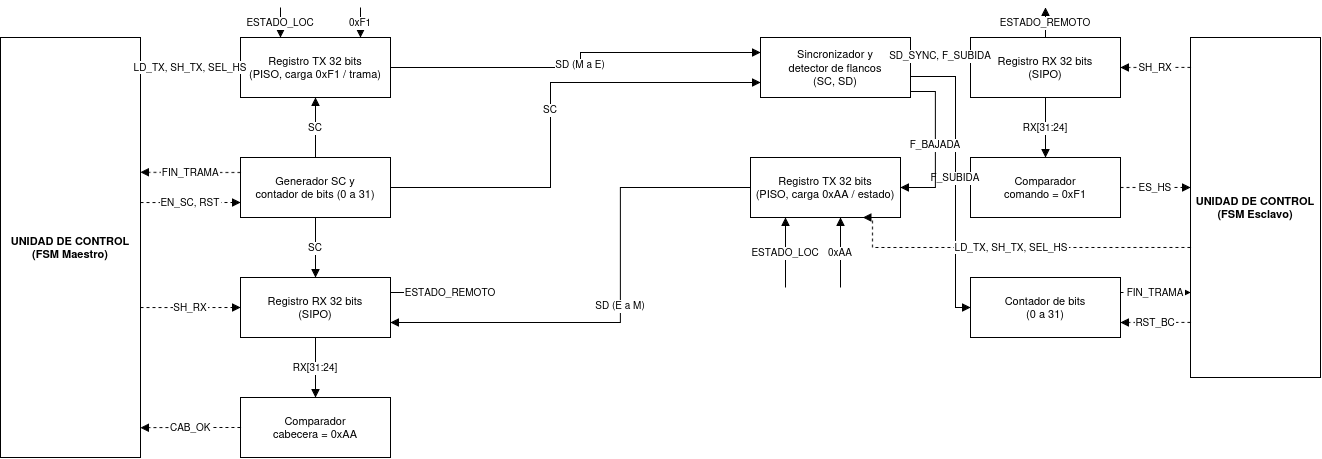

The diagram above was exported from draw.io. Its source (the exported page's mxGraphModel, read from the mxfile embedded in the PNG):
<mxGraphModel dx="1347" dy="1005" grid="1" gridSize="10" guides="1" tooltips="1" connect="1" arrows="1" fold="1" page="1" pageScale="1" pageWidth="1500" pageHeight="700" math="0" shadow="0">
  <root>
    <mxCell id="0" />
    <mxCell id="1" parent="0" />
    <mxCell id="m_cu" parent="1" style="rounded=0;whiteSpace=wrap;fillColor=#ffffff;strokeColor=#000000;fontColor=#000000;fontSize=11;fontStyle=1;" value="UNIDAD DE CONTROL&#10;(FSM Maestro)" vertex="1">
      <mxGeometry height="420" width="140" x="40" y="80" as="geometry" />
    </mxCell>
    <mxCell id="m_tx" parent="1" style="rounded=0;whiteSpace=wrap;fillColor=#ffffff;strokeColor=#000000;fontColor=#000000;fontSize=11;" value="Registro TX 32 bits&#10;(PISO, carga 0xF1 / trama)" vertex="1">
      <mxGeometry height="60" width="150" x="280" y="80" as="geometry" />
    </mxCell>
    <mxCell id="m_clk" parent="1" style="rounded=0;whiteSpace=wrap;fillColor=#ffffff;strokeColor=#000000;fontColor=#000000;fontSize=11;" value="Generador SC y&#10;contador de bits (0 a 31)" vertex="1">
      <mxGeometry height="60" width="150" x="280" y="200" as="geometry" />
    </mxCell>
    <mxCell id="m_rx" parent="1" style="rounded=0;whiteSpace=wrap;fillColor=#ffffff;strokeColor=#000000;fontColor=#000000;fontSize=11;" value="Registro RX 32 bits&#10;(SIPO)" vertex="1">
      <mxGeometry height="60" width="150" x="280" y="320" as="geometry" />
    </mxCell>
    <mxCell id="m_cmp" parent="1" style="rounded=0;whiteSpace=wrap;fillColor=#ffffff;strokeColor=#000000;fontColor=#000000;fontSize=11;" value="Comparador&#10;cabecera = 0xAA" vertex="1">
      <mxGeometry height="60" width="150" x="280" y="440" as="geometry" />
    </mxCell>
    <mxCell id="a1" edge="1" parent="1" source="m_clk" style="edgeStyle=orthogonalEdgeStyle;rounded=0;endArrow=block;endFill=1;strokeColor=#000000;fontColor=#000000;fontSize=10;labelBackgroundColor=#ffffff;exitX=0.5;exitY=0;entryX=0.5;entryY=1;" target="m_tx" value="SC">
      <mxGeometry relative="1" as="geometry" />
    </mxCell>
    <mxCell id="a2" edge="1" parent="1" source="m_clk" style="edgeStyle=orthogonalEdgeStyle;rounded=0;endArrow=block;endFill=1;strokeColor=#000000;fontColor=#000000;fontSize=10;labelBackgroundColor=#ffffff;exitX=0.5;exitY=1;entryX=0.5;entryY=0;" target="m_rx" value="SC">
      <mxGeometry relative="1" as="geometry" />
    </mxCell>
    <mxCell id="a3" edge="1" parent="1" source="m_rx" style="edgeStyle=orthogonalEdgeStyle;rounded=0;endArrow=block;endFill=1;strokeColor=#000000;fontColor=#000000;fontSize=10;labelBackgroundColor=#ffffff;exitX=0.5;exitY=1;entryX=0.5;entryY=0;" target="m_cmp" value="RX[31:24]">
      <mxGeometry relative="1" as="geometry" />
    </mxCell>
    <mxCell id="b1" edge="1" parent="1" style="endArrow=block;endFill=1;strokeColor=#000000;fontColor=#000000;fontSize=10;labelBackgroundColor=#ffffff;" value="ESTADO_LOC">
      <mxGeometry relative="1" as="geometry">
        <mxPoint x="320" y="50" as="sourcePoint" />
        <mxPoint x="320" y="80" as="targetPoint" />
      </mxGeometry>
    </mxCell>
    <mxCell id="b2" edge="1" parent="1" style="endArrow=block;endFill=1;strokeColor=#000000;fontColor=#000000;fontSize=10;labelBackgroundColor=#ffffff;" value="0xF1">
      <mxGeometry relative="1" as="geometry">
        <mxPoint x="400" y="50" as="sourcePoint" />
        <mxPoint x="400" y="80" as="targetPoint" />
      </mxGeometry>
    </mxCell>
    <mxCell id="b3" edge="1" parent="1" style="endArrow=block;endFill=1;strokeColor=#000000;fontColor=#000000;fontSize=10;labelBackgroundColor=#ffffff;" value="ESTADO_REMOTO">
      <mxGeometry relative="1" x="0.8462" as="geometry">
        <mxPoint as="offset" />
        <mxPoint x="430" y="335" as="sourcePoint" />
        <mxPoint x="495" y="335" as="targetPoint" />
      </mxGeometry>
    </mxCell>
    <mxCell id="c1" edge="1" parent="1" source="m_cu" style="edgeStyle=orthogonalEdgeStyle;rounded=0;endArrow=block;endFill=1;dashed=1;strokeColor=#000000;fontColor=#000000;fontSize=10;labelBackgroundColor=#ffffff;exitX=1;exitY=0.0714;entryX=0;entryY=0.5;" target="m_tx" value="LD_TX, SH_TX, SEL_HS">
      <mxGeometry relative="1" as="geometry" />
    </mxCell>
    <mxCell id="c2" edge="1" parent="1" source="m_cu" style="edgeStyle=orthogonalEdgeStyle;rounded=0;endArrow=block;endFill=1;dashed=1;strokeColor=#000000;fontColor=#000000;fontSize=10;labelBackgroundColor=#ffffff;exitX=1;exitY=0.393;entryX=0;entryY=0.75;" target="m_clk" value="EN_SC, RST">
      <mxGeometry relative="1" as="geometry" />
    </mxCell>
    <mxCell id="c3" edge="1" parent="1" source="m_cu" style="edgeStyle=orthogonalEdgeStyle;rounded=0;endArrow=block;endFill=1;dashed=1;strokeColor=#000000;fontColor=#000000;fontSize=10;labelBackgroundColor=#ffffff;exitX=1;exitY=0.643;entryX=0;entryY=0.5;" target="m_rx" value="SH_RX">
      <mxGeometry relative="1" as="geometry" />
    </mxCell>
    <mxCell id="s1" edge="1" parent="1" source="m_clk" style="edgeStyle=orthogonalEdgeStyle;rounded=0;endArrow=block;endFill=1;dashed=1;strokeColor=#000000;fontColor=#000000;fontSize=10;labelBackgroundColor=#ffffff;exitX=0;exitY=0.25;entryX=1;entryY=0.321;" target="m_cu" value="FIN_TRAMA">
      <mxGeometry relative="1" as="geometry" />
    </mxCell>
    <mxCell id="s2" edge="1" parent="1" source="m_cmp" style="edgeStyle=orthogonalEdgeStyle;rounded=0;endArrow=block;endFill=1;dashed=1;strokeColor=#000000;fontColor=#000000;fontSize=10;labelBackgroundColor=#ffffff;exitX=0;exitY=0.5;entryX=1;entryY=0.929;" target="m_cu" value="CAB_OK">
      <mxGeometry relative="1" as="geometry" />
    </mxCell>
    <mxCell id="s_sync" parent="1" style="rounded=0;whiteSpace=wrap;fillColor=#ffffff;strokeColor=#000000;fontColor=#000000;fontSize=11;" value="Sincronizador y&#10;detector de flancos&#10;(SC, SD)" vertex="1">
      <mxGeometry height="60" width="150" x="800" y="80" as="geometry" />
    </mxCell>
    <mxCell id="s_tx" parent="1" style="rounded=0;whiteSpace=wrap;fillColor=#ffffff;strokeColor=#000000;fontColor=#000000;fontSize=11;" value="Registro TX 32 bits&#10;(PISO, carga 0xAA / estado)" vertex="1">
      <mxGeometry height="60" width="150" x="790" y="200" as="geometry" />
    </mxCell>
    <mxCell id="s_rx" parent="1" style="rounded=0;whiteSpace=wrap;fillColor=#ffffff;strokeColor=#000000;fontColor=#000000;fontSize=11;" value="Registro RX 32 bits&#10;(SIPO)" vertex="1">
      <mxGeometry height="60" width="150" x="1010" y="80" as="geometry" />
    </mxCell>
    <mxCell id="s_cmp" parent="1" style="rounded=0;whiteSpace=wrap;fillColor=#ffffff;strokeColor=#000000;fontColor=#000000;fontSize=11;" value="Comparador&#10;comando = 0xF1" vertex="1">
      <mxGeometry height="60" width="150" x="1010" y="200" as="geometry" />
    </mxCell>
    <mxCell id="s_bc" parent="1" style="rounded=0;whiteSpace=wrap;fillColor=#ffffff;strokeColor=#000000;fontColor=#000000;fontSize=11;" value="Contador de bits&#10;(0 a 31)" vertex="1">
      <mxGeometry height="60" width="150" x="1010" y="320" as="geometry" />
    </mxCell>
    <mxCell id="s_cu" parent="1" style="rounded=0;whiteSpace=wrap;fillColor=#ffffff;strokeColor=#000000;fontColor=#000000;fontSize=11;fontStyle=1;" value="UNIDAD DE CONTROL&#10;(FSM Esclavo)" vertex="1">
      <mxGeometry height="340" width="130" x="1230" y="80" as="geometry" />
    </mxCell>
    <mxCell id="d1" edge="1" parent="1" source="s_sync" style="edgeStyle=orthogonalEdgeStyle;rounded=0;endArrow=block;endFill=1;strokeColor=#000000;fontColor=#000000;fontSize=10;labelBackgroundColor=#ffffff;exitX=1;exitY=0.3;entryX=0;entryY=0.3;" target="s_rx" value="SD_SYNC, F_SUBIDA">
      <mxGeometry relative="1" as="geometry" />
    </mxCell>
    <mxCell id="d2" edge="1" parent="1" source="s_sync" style="edgeStyle=orthogonalEdgeStyle;rounded=0;endArrow=block;endFill=1;strokeColor=#000000;fontColor=#000000;fontSize=10;labelBackgroundColor=#ffffff;exitX=1;exitY=0.65;entryX=0;entryY=0.5;" target="s_bc" value="F_SUBIDA">
      <mxGeometry relative="1" as="geometry">
        <Array as="points">
          <mxPoint x="995" y="119" />
          <mxPoint x="995" y="350" />
        </Array>
      </mxGeometry>
    </mxCell>
    <mxCell id="d3" edge="1" parent="1" source="s_sync" style="edgeStyle=orthogonalEdgeStyle;rounded=0;endArrow=block;endFill=1;strokeColor=#000000;fontColor=#000000;fontSize=10;labelBackgroundColor=#ffffff;exitX=1;exitY=0.9;entryX=1;entryY=0.5;" target="s_tx" value="F_BAJADA">
      <mxGeometry relative="1" as="geometry">
        <Array as="points">
          <mxPoint x="975" y="134" />
          <mxPoint x="975" y="230" />
        </Array>
      </mxGeometry>
    </mxCell>
    <mxCell id="d4" edge="1" parent="1" source="s_rx" style="edgeStyle=orthogonalEdgeStyle;rounded=0;endArrow=block;endFill=1;strokeColor=#000000;fontColor=#000000;fontSize=10;labelBackgroundColor=#ffffff;exitX=0.5;exitY=1;entryX=0.5;entryY=0;" target="s_cmp" value="RX[31:24]">
      <mxGeometry relative="1" as="geometry" />
    </mxCell>
    <mxCell id="g1" edge="1" parent="1" style="endArrow=block;endFill=1;strokeColor=#000000;fontColor=#000000;fontSize=10;labelBackgroundColor=#ffffff;" value="ESTADO_REMOTO">
      <mxGeometry relative="1" as="geometry">
        <mxPoint x="1085" y="80" as="sourcePoint" />
        <mxPoint x="1085" y="50" as="targetPoint" />
      </mxGeometry>
    </mxCell>
    <mxCell id="g2" edge="1" parent="1" style="endArrow=block;endFill=1;strokeColor=#000000;fontColor=#000000;fontSize=10;labelBackgroundColor=#ffffff;" value="ESTADO_LOC">
      <mxGeometry relative="1" as="geometry">
        <mxPoint x="825" y="330" as="sourcePoint" />
        <mxPoint x="825" y="260" as="targetPoint" />
      </mxGeometry>
    </mxCell>
    <mxCell id="g3" edge="1" parent="1" style="endArrow=block;endFill=1;strokeColor=#000000;fontColor=#000000;fontSize=10;labelBackgroundColor=#ffffff;" value="0xAA">
      <mxGeometry relative="1" as="geometry">
        <mxPoint x="880" y="330" as="sourcePoint" />
        <mxPoint x="880" y="260" as="targetPoint" />
      </mxGeometry>
    </mxCell>
    <mxCell id="h1" edge="1" parent="1" source="s_cu" style="edgeStyle=orthogonalEdgeStyle;rounded=0;endArrow=block;endFill=1;dashed=1;strokeColor=#000000;fontColor=#000000;fontSize=10;labelBackgroundColor=#ffffff;exitX=0;exitY=0.088;entryX=1;entryY=0.5;" target="s_rx" value="SH_RX">
      <mxGeometry relative="1" as="geometry" />
    </mxCell>
    <mxCell id="h2" edge="1" parent="1" source="s_cu" style="edgeStyle=orthogonalEdgeStyle;rounded=0;endArrow=block;endFill=1;dashed=1;strokeColor=#000000;fontColor=#000000;fontSize=10;labelBackgroundColor=#ffffff;exitX=0;exitY=0.6176;entryX=0.75;entryY=1;" target="s_tx" value="LD_TX, SH_TX, SEL_HS">
      <mxGeometry relative="1" as="geometry">
        <Array as="points">
          <mxPoint x="912" y="290" />
        </Array>
      </mxGeometry>
    </mxCell>
    <mxCell id="h3" edge="1" parent="1" source="s_cu" style="edgeStyle=orthogonalEdgeStyle;rounded=0;endArrow=block;endFill=1;dashed=1;strokeColor=#000000;fontColor=#000000;fontSize=10;labelBackgroundColor=#ffffff;exitX=0;exitY=0.838;entryX=1;entryY=0.75;" target="s_bc" value="RST_BC">
      <mxGeometry relative="1" as="geometry" />
    </mxCell>
    <mxCell id="i1" edge="1" parent="1" source="s_cmp" style="edgeStyle=orthogonalEdgeStyle;rounded=0;endArrow=block;endFill=1;dashed=1;strokeColor=#000000;fontColor=#000000;fontSize=10;labelBackgroundColor=#ffffff;exitX=1;exitY=0.5;entryX=0;entryY=0.441;" target="s_cu" value="ES_HS">
      <mxGeometry relative="1" as="geometry" />
    </mxCell>
    <mxCell id="i2" edge="1" parent="1" source="s_bc" style="edgeStyle=orthogonalEdgeStyle;rounded=0;endArrow=block;endFill=1;dashed=1;strokeColor=#000000;fontColor=#000000;fontSize=10;labelBackgroundColor=#ffffff;exitX=1;exitY=0.25;entryX=0;entryY=0.75;" target="s_cu" value="FIN_TRAMA">
      <mxGeometry relative="1" as="geometry" />
    </mxCell>
    <mxCell id="x1" edge="1" parent="1" source="m_tx" style="edgeStyle=orthogonalEdgeStyle;rounded=0;endArrow=block;endFill=1;strokeColor=#000000;fontColor=#000000;fontSize=10;labelBackgroundColor=#ffffff;exitX=1;exitY=0.5;entryX=0;entryY=0.25;" target="s_sync" value="SD (M a E)">
      <mxGeometry relative="1" as="geometry">
        <Array as="points">
          <mxPoint x="620" y="110" />
          <mxPoint x="620" y="95" />
        </Array>
      </mxGeometry>
    </mxCell>
    <mxCell id="x2" edge="1" parent="1" source="m_clk" style="edgeStyle=orthogonalEdgeStyle;rounded=0;endArrow=block;endFill=1;strokeColor=#000000;fontColor=#000000;fontSize=10;labelBackgroundColor=#ffffff;exitX=1;exitY=0.5;entryX=0;entryY=0.75;" target="s_sync" value="SC">
      <mxGeometry relative="1" as="geometry">
        <Array as="points">
          <mxPoint x="590" y="230" />
          <mxPoint x="590" y="125" />
        </Array>
      </mxGeometry>
    </mxCell>
    <mxCell id="x3" edge="1" parent="1" source="s_tx" style="edgeStyle=orthogonalEdgeStyle;rounded=0;endArrow=block;endFill=1;strokeColor=#000000;fontColor=#000000;fontSize=10;labelBackgroundColor=#ffffff;exitX=0;exitY=0.5;entryX=1;entryY=0.75;" target="m_rx" value="SD (E a M)">
      <mxGeometry relative="1" as="geometry">
        <Array as="points">
          <mxPoint x="660" y="230" />
          <mxPoint x="660" y="365" />
        </Array>
      </mxGeometry>
    </mxCell>
  </root>
</mxGraphModel>